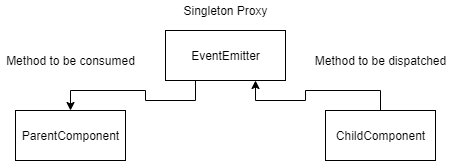

The diagram above was exported from draw.io. Its source (the exported page's mxGraphModel, read from the mxfile embedded in the PNG):
<mxGraphModel dx="1422" dy="794" grid="1" gridSize="10" guides="1" tooltips="1" connect="1" arrows="1" fold="1" page="1" pageScale="1" pageWidth="850" pageHeight="1100" math="0" shadow="0">
  <root>
    <mxCell id="0" />
    <mxCell id="1" parent="0" />
    <mxCell id="OYQnVTH_A8RZj0d9AKe8-9" style="edgeStyle=orthogonalEdgeStyle;rounded=0;orthogonalLoop=1;jettySize=auto;html=1;exitX=0.25;exitY=1;exitDx=0;exitDy=0;entryX=0.5;entryY=0;entryDx=0;entryDy=0;" edge="1" parent="1" source="OYQnVTH_A8RZj0d9AKe8-1" target="OYQnVTH_A8RZj0d9AKe8-3">
      <mxGeometry relative="1" as="geometry" />
    </mxCell>
    <mxCell id="OYQnVTH_A8RZj0d9AKe8-1" value="EventEmitter" style="html=1;" vertex="1" parent="1">
      <mxGeometry x="360" y="120" width="120" height="50" as="geometry" />
    </mxCell>
    <mxCell id="OYQnVTH_A8RZj0d9AKe8-6" style="edgeStyle=orthogonalEdgeStyle;rounded=0;orthogonalLoop=1;jettySize=auto;html=1;exitX=0.5;exitY=0;exitDx=0;exitDy=0;entryX=0.75;entryY=1;entryDx=0;entryDy=0;" edge="1" parent="1" source="OYQnVTH_A8RZj0d9AKe8-2" target="OYQnVTH_A8RZj0d9AKe8-1">
      <mxGeometry relative="1" as="geometry" />
    </mxCell>
    <mxCell id="OYQnVTH_A8RZj0d9AKe8-2" value="ChildComponent" style="html=1;" vertex="1" parent="1">
      <mxGeometry x="520" y="200" width="110" height="50" as="geometry" />
    </mxCell>
    <mxCell id="OYQnVTH_A8RZj0d9AKe8-3" value="ParentComponent" style="html=1;" vertex="1" parent="1">
      <mxGeometry x="210" y="200" width="110" height="50" as="geometry" />
    </mxCell>
    <mxCell id="OYQnVTH_A8RZj0d9AKe8-7" value="Method to be dispatched" style="text;html=1;align=center;verticalAlign=middle;resizable=0;points=[];autosize=1;" vertex="1" parent="1">
      <mxGeometry x="500" y="140" width="150" height="20" as="geometry" />
    </mxCell>
    <mxCell id="OYQnVTH_A8RZj0d9AKe8-8" value="Method to be consumed" style="text;html=1;align=center;verticalAlign=middle;resizable=0;points=[];autosize=1;" vertex="1" parent="1">
      <mxGeometry x="195" y="140" width="140" height="20" as="geometry" />
    </mxCell>
    <mxCell id="OYQnVTH_A8RZj0d9AKe8-10" value="Singleton Proxy" style="text;html=1;align=center;verticalAlign=middle;resizable=0;points=[];autosize=1;" vertex="1" parent="1">
      <mxGeometry x="370" y="90" width="100" height="20" as="geometry" />
    </mxCell>
  </root>
</mxGraphModel>